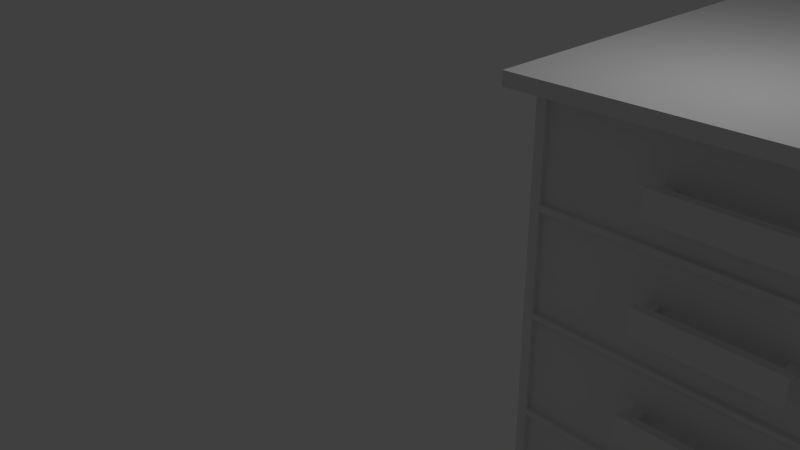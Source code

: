 # Source: Tavolo.blend  (saved by Blender 2.65.0; exported with 4.5.12 LTS)
import bpy
from mathutils import Matrix  # noqa: F401  (used for matrix-valued properties, if any)

bpy.ops.wm.read_factory_settings(use_empty=True)
scene = bpy.context.scene
scene.name = 'Scene'

# ---- collections
col_collection_1 = bpy.data.collections.new('Collection 1'); scene.collection.children.link(col_collection_1)

# ---- materials (node trees are filled in below, after node groups)
mat_material = bpy.data.materials.new('Material')
mat_material.alpha_threshold = 0.0
mat_material.use_transparent_shadow = False
mat_material.roughness = 0.5
mat_material.line_color = (0.0, 0.0, 0.0, 1.0)

# ---- material node trees

# ---- world
world_world = bpy.data.worlds.new('World'); scene.world = world_world
world_world.color = (0.05088, 0.05088, 0.05088)
world_world.use_sun_shadow = False
world_world.sun_shadow_jitter_overblur = 0.0
world_world.cycles.sampling_method = 'MANUAL'
world_world.cycles.sample_map_resolution = 256

# ---- cameras
cam_camera = bpy.data.cameras.new('Camera')
cam_camera.clip_end = 100.0
cam_camera.lens = 35.0
cam_camera.sensor_width = 32.0
cam_camera.sensor_height = 18.0
cam_camera.ortho_scale = 7.314
cam_camera.dof.focus_distance = 0.0
cam_camera.dof.aperture_fstop = 128.0

# ---- lights
light_lamp = bpy.data.lights.new('Lamp', 'POINT')
light_lamp.transmission_factor = 0.0
light_lamp.cutoff_distance = 30.0
light_lamp.energy = 100.0
light_lamp.shadow_buffer_clip_start = 1.001
light_lamp.shadow_soft_size = 0.1
light_lamp.shadow_maximum_resolution = 0.006
light_lamp.use_absolute_resolution = True
light_lamp.cycles.use_multiple_importance_sampling = False

# ---- meshes
me_cube_001 = bpy.data.meshes.new('Cube.001')
me_cube_001.from_pydata([(1.58, -1.028, 0.5287), (-0.9164, -1.028, 0.5287), (1.567, -1.028, 0.5), (-0.9862, -1.028, -1.007), (-0.9166, -1.028, 0.5), (-0.9166, -1.028, 0.02684), (1.638, 0.711, -1.007), (-0.9862, 0.711, -1.007), (5.558, 0.7418, -1.021), (5.558, 0.7418, 1.004), (5.591, 0.7397, -1.021), (5.591, 0.7397, 1.004), (5.622, 0.7336, -1.021), (5.622, 0.7336, 1.004), (5.65, 0.7236, -1.021), (5.65, 0.7236, 1.004), (5.675, 0.7102, -1.021), (5.675, 0.7102, 1.004), (5.696, 0.6939, -1.021), (5.696, 0.6939, 1.004), (5.711, 0.6752, -1.021), (5.711, 0.6752, 1.004), (5.72, 0.655, -1.021), (5.72, 0.655, 1.004), (5.723, 0.634, -1.021), (5.723, 0.634, 1.004), (5.72, 0.6129, -1.021), (5.72, 0.6129, 1.004), (5.711, 0.5927, -1.021), (5.711, 0.5927, 1.004), (5.696, 0.5741, -1.021), (5.696, 0.5741, 1.004), (5.675, 0.5577, -1.021), (5.675, 0.5577, 1.004), (5.65, 0.5443, -1.021), (5.65, 0.5443, 1.004), (5.622, 0.5344, -1.021), (5.622, 0.5344, 1.004), (5.591, 0.5282, -1.021), (5.591, 0.5282, 1.004), (5.558, 0.5261, -1.021), (5.558, 0.5261, 1.004), (5.526, 0.5282, -1.021), (5.526, 0.5282, 1.004), (5.495, 0.5344, -1.021), (5.495, 0.5344, 1.004), (5.467, 0.5443, -1.021), (5.467, 0.5443, 1.004), (5.442, 0.5577, -1.021), (5.442, 0.5577, 1.004), (5.421, 0.5741, -1.021), (5.421, 0.5741, 1.004), (5.406, 0.5927, -1.021), (5.406, 0.5927, 1.004), (5.396, 0.6129, -1.021), (5.396, 0.6129, 1.004), (5.393, 0.634, -1.021), (5.393, 0.634, 1.004), (5.396, 0.655, -1.021), (5.396, 0.655, 1.004), (5.406, 0.6752, -1.021), (5.406, 0.6752, 1.004), (5.421, 0.6939, -1.021), (5.421, 0.6939, 1.004), (5.442, 0.7102, -1.021), (5.442, 0.7102, 1.004), (5.467, 0.7236, -1.021), (5.467, 0.7236, 1.004), (5.495, 0.7336, -1.021), (5.495, 0.7336, 1.004), (5.526, 0.7397, -1.021), (5.526, 0.7397, 1.004), (5.558, -0.8324, -1.021), (5.558, -0.8324, 1.004), (5.591, -0.8344, -1.021), (5.591, -0.8344, 1.004), (5.622, -0.8406, -1.021), (5.622, -0.8406, 1.004), (5.65, -0.8505, -1.021), (5.65, -0.8505, 1.004), (5.675, -0.8639, -1.021), (5.675, -0.8639, 1.004), (5.696, -0.8803, -1.021), (5.696, -0.8803, 1.004), (5.711, -0.8989, -1.021), (5.711, -0.8989, 1.004), (5.72, -0.9192, -1.021), (5.72, -0.9192, 1.004), (5.723, -0.9402, -1.021), (5.723, -0.9402, 1.004), (5.72, -0.9612, -1.021), (5.72, -0.9612, 1.004), (5.711, -0.9815, -1.021), (5.711, -0.9815, 1.004), (5.696, -1.0, -1.021), (5.696, -1.0, 1.004), (5.675, -1.016, -1.021), (5.675, -1.016, 1.004), (5.65, -1.03, -1.021), (5.65, -1.03, 1.004), (5.622, -1.04, -1.021), (5.622, -1.04, 1.004), (5.591, -1.046, -1.021), (5.591, -1.046, 1.004), (5.558, -1.048, -1.021), (5.558, -1.048, 1.004), (5.526, -1.046, -1.021), (5.526, -1.046, 1.004), (5.495, -1.04, -1.021), (5.495, -1.04, 1.004), (5.467, -1.03, -1.021), (5.467, -1.03, 1.004), (5.442, -1.016, -1.021), (5.442, -1.016, 1.004), (5.421, -1.0, -1.021), (5.421, -1.0, 1.004), (5.406, -0.9815, -1.021), (5.406, -0.9815, 1.004), (5.396, -0.9612, -1.021), (5.396, -0.9612, 1.004), (5.393, -0.9402, -1.021), (5.393, -0.9402, 1.004), (5.396, -0.9192, -1.021), (5.396, -0.9192, 1.004), (5.406, -0.8989, -1.021), (5.406, -0.8989, 1.004), (5.421, -0.8803, -1.021), (5.421, -0.8803, 1.004), (5.442, -0.8639, -1.021), (5.442, -0.8639, 1.004), (5.467, -0.8505, -1.021), (5.467, -0.8505, 1.004), (5.495, -0.8406, -1.021), (5.495, -0.8406, 1.004), (5.526, -0.8344, -1.021), (5.526, -0.8344, 1.004), (1.567, -1.028, 0.02684), (-0.917, -1.028, 0.0005057), (1.568, -1.028, 0.0005057), (1.568, -1.028, -0.4689), (-0.917, -1.028, -0.4689), (1.568, -1.028, -0.5), (-0.9169, -1.028, -0.5), (-0.9169, -1.028, -0.9705), (1.568, -1.028, -0.9705), (1.638, -1.028, -1.0), (1.638, 0.711, -1.0), (-0.9862, 0.711, -1.0), (-0.9862, -1.028, -1.0), (-0.9862, -1.028, -0.5), (-0.9862, 0.711, -0.5), (1.638, 0.711, -0.5), (1.638, -1.028, -0.5), (-0.9164, -1.028, 0.9999), (1.638, -1.028, 0.0), (1.638, 0.711, 0.0), (-0.9862, 0.711, 0.0), (-0.9862, -1.028, 0.0), (-0.9862, -1.028, 0.5), (-0.9862, 0.711, 0.5), (1.638, 0.711, 0.5), (1.638, -1.028, 0.5), (1.638, -1.028, 1.0), (1.58, -1.028, 0.9999), (1.638, 0.711, 1.0), (-0.9862, 0.711, 1.0), (-0.9862, -1.028, 1.0), (1.638, -1.028, -1.007), (1.58, -1.003, 0.5287), (-0.9164, -1.003, 0.5287), (1.567, -1.003, 0.5), (-0.9166, -1.003, 0.5), (-0.9166, -1.003, 0.02684), (1.567, -1.003, 0.02684), (-0.917, -1.003, 0.0005057), (1.568, -1.003, 0.0005057), (1.568, -1.003, -0.4689), (-0.917, -1.003, -0.4689), (1.568, -1.003, -0.5), (-0.9169, -1.003, -0.5), (-0.9169, -1.003, -0.9705), (1.568, -1.003, -0.9705), (-0.9164, -1.003, 0.9999), (1.58, -1.003, 0.9999), (0.6772, -0.9997, 0.2406), (-0.0607, -0.9997, 0.2406), (5.557, -0.9268, -0.6319), (5.557, 0.6036, -0.6319), (5.54, -0.9268, -0.6308), (5.54, 0.6036, -0.6308), (5.523, -0.9268, -0.6276), (5.523, 0.6036, -0.6276), (5.508, -0.9268, -0.6223), (5.508, 0.6036, -0.6223), (5.495, -0.9268, -0.6152), (5.495, 0.6036, -0.6152), (5.484, -0.9268, -0.6066), (5.484, 0.6036, -0.6066), (5.476, -0.9268, -0.5967), (5.476, 0.6036, -0.5967), (5.471, -0.9268, -0.586), (5.471, 0.6036, -0.586), (5.469, -0.9268, -0.5748), (5.469, 0.6036, -0.5748), (5.471, -0.9268, -0.5637), (5.471, 0.6036, -0.5637), (5.476, -0.9268, -0.553), (5.476, 0.6036, -0.553), (5.484, -0.9268, -0.5431), (5.484, 0.6036, -0.5431), (5.495, -0.9268, -0.5344), (5.495, 0.6036, -0.5344), (5.508, -0.9268, -0.5273), (5.508, 0.6036, -0.5273), (5.523, -0.9268, -0.5221), (5.523, 0.6036, -0.5221), (5.54, -0.9268, -0.5188), (5.54, 0.6036, -0.5188), (5.557, -0.9268, -0.5177), (5.557, 0.6036, -0.5177), (5.574, -0.9268, -0.5188), (5.574, 0.6036, -0.5188), (5.59, -0.9268, -0.5221), (5.59, 0.6036, -0.5221), (5.605, -0.9268, -0.5273), (5.605, 0.6036, -0.5273), (5.618, -0.9268, -0.5344), (5.618, 0.6036, -0.5344), (5.629, -0.9268, -0.5431), (5.629, 0.6036, -0.5431), (5.637, -0.9268, -0.553), (5.637, 0.6036, -0.553), (5.642, -0.9268, -0.5637), (5.642, 0.6036, -0.5637), (5.644, -0.9268, -0.5748), (5.644, 0.6036, -0.5748), (5.642, -0.9268, -0.586), (5.642, 0.6036, -0.586), (5.637, -0.9268, -0.5967), (5.637, 0.6036, -0.5967), (5.629, -0.9268, -0.6066), (5.629, 0.6036, -0.6066), (5.618, -0.9268, -0.6152), (5.618, 0.6036, -0.6152), (5.605, -0.9268, -0.6223), (5.605, 0.6036, -0.6223), (5.59, -0.9268, -0.6276), (5.59, 0.6036, -0.6276), (5.574, -0.9268, -0.6308), (5.574, 0.6036, -0.6308), (-0.0607, -0.9997, 0.3019), (0.6772, -0.9997, 0.3019), (-0.141, -0.9997, 0.2406), (0.7611, -0.9997, 0.2406), (0.7611, -0.9997, 0.3019), (-0.141, -0.9997, 0.3019), (0.6772, -0.9997, 0.2712), (-0.0607, -0.9997, 0.2712), (-0.141, -0.9997, 0.2712), (0.7611, -0.9997, 0.2712), (0.6772, -1.099, 0.2406), (-0.0607, -1.099, 0.2406), (-0.0607, -1.099, 0.3019), (0.6772, -1.099, 0.3019), (-0.141, -1.099, 0.2406), (0.6772, -1.099, 0.3325), (0.7611, -1.099, 0.2406), (-0.0607, -1.099, 0.21), (0.6772, -1.099, 0.21), (0.7611, -1.099, 0.3019), (-0.0607, -1.099, 0.3325), (-0.141, -1.099, 0.3019), (0.2934, -1.099, 0.2406), (0.6772, -1.099, 0.2712), (0.2934, -1.099, 0.3019), (-0.0607, -1.099, 0.2712), (0.2934, -1.099, 0.2712), (-0.141, -1.099, 0.2712), (0.2934, -1.099, 0.3325), (0.7611, -1.099, 0.2712), (0.2934, -1.099, 0.21), (0.7611, -1.138, 0.3325), (0.7611, -1.099, 0.3325), (-0.141, -1.099, 0.3325), (-0.141, -1.138, 0.3325), (0.7611, -1.138, 0.21), (0.7611, -1.099, 0.21), (-0.141, -1.138, 0.21), (-0.141, -1.099, 0.21), (-0.141, -1.099, 0.6784), (-0.141, -1.138, 0.6784), (0.7611, -1.099, 0.6784), (0.7611, -1.138, 0.6784), (-0.141, -1.138, 0.801), (-0.141, -1.099, 0.801), (0.7611, -1.099, 0.801), (0.7611, -1.138, 0.801), (0.2934, -1.099, 0.6784), (0.7611, -1.099, 0.7397), (0.2934, -1.099, 0.801), (-0.141, -1.099, 0.7397), (0.2934, -1.099, 0.7397), (-0.0607, -1.099, 0.7397), (0.2934, -1.099, 0.7703), (0.6772, -1.099, 0.7397), (0.2934, -1.099, 0.7091), (-0.141, -1.099, 0.7703), (-0.0607, -1.099, 0.801), (0.7611, -1.099, 0.7703), (0.6772, -1.099, 0.6784), (-0.0607, -1.099, 0.6784), (0.7611, -1.099, 0.7091), (0.6772, -1.099, 0.801), (-0.141, -1.099, 0.7091), (0.6772, -1.099, 0.7703), (-0.0607, -1.099, 0.7703), (-0.0607, -1.099, 0.7091), (0.6772, -1.099, 0.7091), (0.7611, -0.9997, 0.7397), (-0.141, -0.9997, 0.7397), (-0.0607, -0.9997, 0.7397), (0.6772, -0.9997, 0.7397), (-0.141, -0.9997, 0.7703), (0.7611, -0.9997, 0.7703), (0.7611, -0.9997, 0.7091), (-0.141, -0.9997, 0.7091), (0.6772, -0.9997, 0.7703), (-0.0607, -0.9997, 0.7703), (-0.0607, -0.9997, 0.7091), (0.6772, -0.9997, 0.7091), (0.6772, -0.9997, -0.243), (-0.0607, -0.9997, -0.243), (-0.0607, -0.9997, -0.1817), (0.6772, -0.9997, -0.1817), (-0.141, -0.9997, -0.243), (0.7611, -0.9997, -0.243), (0.7611, -0.9997, -0.1817), (-0.141, -0.9997, -0.1817), (0.6772, -0.9997, -0.2123), (-0.0607, -0.9997, -0.2123), (-0.141, -0.9997, -0.2123), (0.7611, -0.9997, -0.2123), (0.6772, -1.099, -0.243), (-0.0607, -1.099, -0.243), (-0.0607, -1.099, -0.1817), (0.6772, -1.099, -0.1817), (-0.141, -1.099, -0.243), (0.6772, -1.099, -0.1511), (0.7611, -1.099, -0.243), (-0.0607, -1.099, -0.2736), (0.6772, -1.099, -0.2736), (0.7611, -1.099, -0.1817), (-0.0607, -1.099, -0.1511), (-0.141, -1.099, -0.1817), (0.2934, -1.099, -0.243), (0.6772, -1.099, -0.2123), (0.2934, -1.099, -0.1817), (-0.0607, -1.099, -0.2123), (0.2934, -1.099, -0.2123), (-0.141, -1.099, -0.2123), (0.2934, -1.099, -0.1511), (0.7611, -1.099, -0.2123), (0.2934, -1.099, -0.2736), (0.7611, -1.138, -0.1511), (0.7611, -1.099, -0.1511), (-0.141, -1.099, -0.1511), (-0.141, -1.138, -0.1511), (0.7611, -1.138, -0.2736), (0.7611, -1.099, -0.2736), (-0.141, -1.138, -0.2736), (-0.141, -1.099, -0.2736), (0.6772, -0.9997, -0.7492), (-0.0607, -0.9997, -0.7492), (-0.0607, -0.9997, -0.6879), (0.6772, -0.9997, -0.6879), (-0.141, -0.9997, -0.7492), (0.7611, -0.9997, -0.7492), (0.7611, -0.9997, -0.6879), (-0.141, -0.9997, -0.6879), (0.6772, -0.9997, -0.7186), (-0.0607, -0.9997, -0.7186), (-0.141, -0.9997, -0.7186), (0.7611, -0.9997, -0.7186), (0.6772, -1.099, -0.7492), (-0.0607, -1.099, -0.7492), (-0.0607, -1.099, -0.6879), (0.6772, -1.099, -0.6879), (-0.141, -1.099, -0.7492), (0.6772, -1.099, -0.6573), (0.7611, -1.099, -0.7492), (-0.0607, -1.099, -0.7798), (0.6772, -1.099, -0.7798), (0.7611, -1.099, -0.6879), (-0.0607, -1.099, -0.6573), (-0.141, -1.099, -0.6879), (0.2934, -1.099, -0.7492), (0.6772, -1.099, -0.7186), (0.2934, -1.099, -0.6879), (-0.0607, -1.099, -0.7186), (0.2934, -1.099, -0.7186), (-0.141, -1.099, -0.7186), (0.2934, -1.099, -0.6573), (0.7611, -1.099, -0.7186), (0.2934, -1.099, -0.7798), (0.7611, -1.138, -0.6573), (0.7611, -1.099, -0.6573), (-0.141, -1.099, -0.6573), (-0.141, -1.138, -0.6573), (0.7611, -1.138, -0.7798), (0.7611, -1.099, -0.7798), (-0.141, -1.138, -0.7798), (-0.141, -1.099, -0.7798)], [], [(155, 156, 150, 151), (162, 164, 160, 161), (165, 166, 158, 159), (154, 157, 5, 136), (166, 162, 163, 153), (160, 159, 156, 155), (8, 9, 11, 10), (10, 11, 13, 12), (12, 13, 15, 14), (14, 15, 17, 16), (16, 17, 19, 18), (18, 19, 21, 20), (20, 21, 23, 22), (22, 23, 25, 24), (24, 25, 27, 26), (26, 27, 29, 28), (28, 29, 31, 30), (30, 31, 33, 32), (32, 33, 35, 34), (34, 35, 37, 36), (36, 37, 39, 38), (38, 39, 41, 40), (40, 41, 43, 42), (42, 43, 45, 44), (44, 45, 47, 46), (46, 47, 49, 48), (48, 49, 51, 50), (50, 51, 53, 52), (52, 53, 55, 54), (54, 55, 57, 56), (56, 57, 59, 58), (58, 59, 61, 60), (60, 61, 63, 62), (62, 63, 65, 64), (64, 65, 67, 66), (66, 67, 69, 68), (11, 9, 71, 69, 67, 65, 63, 61, 59, 57, 55, 53, 51, 49, 47, 45, 43, 41, 39, 37, 35, 33, 31, 29, 27, 25, 23, 21, 19, 17, 15, 13), (70, 71, 9, 8), (68, 69, 71, 70), (8, 10, 12, 14, 16, 18, 20, 22, 24, 26, 28, 30, 32, 34, 36, 38, 40, 42, 44, 46, 48, 50, 52, 54, 56, 58, 60, 62, 64, 66, 68, 70), (72, 73, 75, 74), (74, 75, 77, 76), (76, 77, 79, 78), (78, 79, 81, 80), (80, 81, 83, 82), (82, 83, 85, 84), (84, 85, 87, 86), (86, 87, 89, 88), (88, 89, 91, 90), (90, 91, 93, 92), (92, 93, 95, 94), (94, 95, 97, 96), (96, 97, 99, 98), (98, 99, 101, 100), (100, 101, 103, 102), (102, 103, 105, 104), (104, 105, 107, 106), (106, 107, 109, 108), (108, 109, 111, 110), (110, 111, 113, 112), (112, 113, 115, 114), (114, 115, 117, 116), (116, 117, 119, 118), (118, 119, 121, 120), (120, 121, 123, 122), (122, 123, 125, 124), (124, 125, 127, 126), (126, 127, 129, 128), (128, 129, 131, 130), (130, 131, 133, 132), (75, 73, 135, 133, 131, 129, 127, 125, 123, 121, 119, 117, 115, 113, 111, 109, 107, 105, 103, 101, 99, 97, 95, 93, 91, 89, 87, 85, 83, 81, 79, 77), (134, 135, 73, 72), (132, 133, 135, 134), (72, 74, 76, 78, 80, 82, 84, 86, 88, 90, 92, 94, 96, 98, 100, 102, 104, 106, 108, 110, 112, 114, 116, 118, 120, 122, 124, 126, 128, 130, 132, 134), (161, 154, 136, 2), (164, 165, 159, 160), (0, 1, 169, 168), (3, 7, 6, 167), (157, 154, 138, 137), (149, 157, 137, 140), (152, 149, 140, 139), (138, 139, 176, 175), (162, 161, 0, 163), (152, 145, 144, 141), (149, 152, 141, 142), (145, 148, 143, 144), (164, 162, 167, 6), (165, 164, 6, 7), (166, 165, 7, 3), (5, 4, 171, 172), (151, 150, 147, 146), (148, 149, 142, 143), (152, 151, 146, 145), (150, 149, 148, 147), (161, 158, 1, 0), (158, 161, 2, 4), (158, 166, 153, 1), (145, 146, 147, 148), (154, 155, 151, 152), (161, 160, 155, 154), (154, 152, 139, 138), (142, 141, 178, 179), (159, 158, 157, 156), (157, 158, 4, 5), (156, 157, 149, 150), (171, 170, 173, 172), (174, 175, 176, 177), (179, 178, 181, 180), (182, 183, 168, 169), (139, 140, 177, 176), (163, 0, 168, 183), (4, 2, 170, 171), (143, 142, 179, 180), (1, 153, 182, 169), (136, 5, 172, 173), (140, 137, 174, 177), (141, 144, 181, 178), (2, 136, 173, 170), (144, 143, 180, 181), (137, 138, 175, 174), (153, 163, 183, 182), (186, 187, 189, 188), (188, 189, 191, 190), (190, 191, 193, 192), (192, 193, 195, 194), (194, 195, 197, 196), (196, 197, 199, 198), (198, 199, 201, 200), (200, 201, 203, 202), (202, 203, 205, 204), (204, 205, 207, 206), (206, 207, 209, 208), (208, 209, 211, 210), (210, 211, 213, 212), (212, 213, 215, 214), (214, 215, 217, 216), (216, 217, 219, 218), (218, 219, 221, 220), (220, 221, 223, 222), (222, 223, 225, 224), (264, 277, 258, 252), (224, 225, 227, 226), (262, 275, 257, 250), (226, 227, 229, 228), (261, 264, 252, 185), (228, 229, 231, 230), (279, 266, 253, 259), (230, 231, 233, 232), (277, 271, 255, 258), (232, 233, 235, 234), (263, 269, 254, 251), (234, 235, 237, 236), (275, 261, 185, 257), (236, 237, 239, 238), (266, 260, 184, 253), (238, 239, 241, 240), (256, 259, 253, 184), (240, 241, 243, 242), (258, 257, 185, 252), (242, 243, 245, 244), (255, 250, 257, 258), (244, 245, 247, 246), (189, 187, 249, 247, 245, 243, 241, 239, 237, 235, 233, 231, 229, 227, 225, 223, 221, 219, 217, 215, 213, 211, 209, 207, 205, 203, 201, 199, 197, 195, 193, 191), (248, 249, 187, 186), (246, 247, 249, 248), (186, 188, 190, 192, 194, 196, 198, 200, 202, 204, 206, 208, 210, 212, 214, 216, 218, 220, 222, 224, 226, 228, 230, 232, 234, 236, 238, 240, 242, 244, 246, 248), (251, 254, 259, 256), (271, 262, 250, 255), (276, 273, 260, 272), (272, 260, 268, 280), (275, 276, 272, 261), (273, 263, 251, 256), (264, 261, 267, 288), (270, 278, 274, 262), (283, 270, 262, 271), (269, 279, 259, 254), (265, 282, 269, 263), (284, 283, 271, 277, 264, 288, 287), (260, 266, 286, 268), (282, 281, 285, 286, 266, 279, 269), (281, 284, 287, 285), (287, 288, 267, 280, 268, 286, 285), (281, 282, 265, 278, 270, 283, 284), (261, 272, 280, 267), (262, 274, 276, 275), (260, 273, 256, 184), (274, 263, 273, 276), (278, 265, 263, 274), (299, 312, 314, 303), (303, 314, 304, 301), (317, 304, 321, 329), (315, 303, 301, 302), (316, 305, 297, 310), (296, 295, 312, 299, 307, 294, 293), (290, 289, 310, 297, 309, 291, 292), (296, 293, 290, 292), (295, 296, 292, 291, 311, 298, 308), (317, 311, 291, 309), (293, 294, 306, 300, 313, 289, 290), (312, 295, 308, 314), (308, 298, 318, 323), (294, 307, 315, 306), (307, 299, 303, 315), (313, 316, 310, 289), (304, 314, 326, 321), (302, 301, 305, 316), (305, 317, 309, 297), (301, 304, 317, 305), (306, 315, 327, 322), (326, 323, 318, 321), (322, 327, 320, 319), (319, 320, 328, 325), (321, 318, 324, 329), (311, 317, 329, 324), (302, 316, 328, 320), (314, 308, 323, 326), (300, 306, 322, 319), (298, 311, 324, 318), (316, 313, 325, 328), (315, 302, 320, 327), (313, 300, 319, 325), (346, 359, 340, 334), (344, 357, 339, 332), (343, 346, 334, 331), (361, 348, 335, 341), (359, 353, 337, 340), (345, 351, 336, 333), (357, 343, 331, 339), (348, 342, 330, 335), (338, 341, 335, 330), (340, 339, 331, 334), (337, 332, 339, 340), (333, 336, 341, 338), (353, 344, 332, 337), (358, 355, 342, 354), (354, 342, 350, 362), (357, 358, 354, 343), (355, 345, 333, 338), (346, 343, 349, 370), (352, 360, 356, 344), (365, 352, 344, 353), (351, 361, 341, 336), (347, 364, 351, 345), (366, 365, 353, 359, 346, 370, 369), (342, 348, 368, 350), (364, 363, 367, 368, 348, 361, 351), (363, 366, 369, 367), (369, 370, 349, 362, 350, 368, 367), (363, 364, 347, 360, 352, 365, 366), (343, 354, 362, 349), (344, 356, 358, 357), (342, 355, 338, 330), (356, 345, 355, 358), (360, 347, 345, 356), (387, 400, 381, 375), (385, 398, 380, 373), (384, 387, 375, 372), (402, 389, 376, 382), (400, 394, 378, 381), (386, 392, 377, 374), (398, 384, 372, 380), (389, 383, 371, 376), (379, 382, 376, 371), (381, 380, 372, 375), (378, 373, 380, 381), (374, 377, 382, 379), (394, 385, 373, 378), (399, 396, 383, 395), (395, 383, 391, 403), (398, 399, 395, 384), (396, 386, 374, 379), (387, 384, 390, 411), (393, 401, 397, 385), (406, 393, 385, 394), (392, 402, 382, 377), (388, 405, 392, 386), (407, 406, 394, 400, 387, 411, 410), (383, 389, 409, 391), (405, 404, 408, 409, 389, 402, 392), (404, 407, 410, 408), (410, 411, 390, 403, 391, 409, 408), (404, 405, 388, 401, 393, 406, 407), (384, 395, 403, 390), (385, 397, 399, 398), (383, 396, 379, 371), (397, 386, 396, 399), (401, 388, 386, 397)])
me_cube_001.use_remesh_preserve_volume = False
me_cube_001.use_remesh_preserve_attributes = False
me_cube_001.use_mirror_vertex_groups = False
me_cube_001.update()
me_cube = bpy.data.meshes.new('Cube')
me_cube.from_pydata([(1.0, 1.0, -1.0), (1.0, -1.0, -1.0), (-1.0, -1.0, -1.0), (-1.0, 1.0, -1.0), (1.0, 1.0, 1.0), (1.0, -1.0, 1.0), (-1.0, -1.0, 1.0), (-1.0, 1.0, 1.0)], [], [(0, 1, 2, 3), (4, 7, 6, 5), (0, 4, 5, 1), (1, 5, 6, 2), (2, 6, 7, 3), (4, 0, 3, 7)])
me_cube.materials.append(mat_material)
me_cube.use_remesh_preserve_volume = False
me_cube.use_remesh_preserve_attributes = False
me_cube.use_mirror_vertex_groups = False
me_cube.update()

# ---- objects
ob_cube_001 = bpy.data.objects.new('Cube.001', me_cube_001)
ob_cube = bpy.data.objects.new('Cube', me_cube)
ob_lamp = bpy.data.objects.new('Lamp', light_lamp)
ob_camera = bpy.data.objects.new('Camera', cam_camera)

# ---- transforms, parenting, visibility, modifiers, constraints
ob_cube_001.location = (4.0, 3.0, 0.0)
ob_cube_001.scale = (1.752, 2.682, 2.676)
ob_cube_001.lineart.crease_threshold = 0.0
ob_cube.location = (8.1, 2.6, 2.76)
ob_cube.scale = (6.091, 2.59, 0.0842)
ob_cube.lock_rotations_4d = False
ob_cube.empty_display_type = 'ARROWS'
ob_cube.lineart.crease_threshold = 0.0
ob_lamp.location = (4.076, 1.005, 5.904)
ob_lamp.rotation_euler = (0.6503, 0.05522, 1.866)
ob_lamp.lock_rotations_4d = False
ob_lamp.empty_display_type = 'ARROWS'
ob_lamp.color = (0.0, 0.0, 0.0, 0.0)
ob_lamp.lineart.crease_threshold = 0.0
ob_camera.location = (7.481, -6.508, 5.344)
ob_camera.rotation_euler = (1.109, 0.01082, 0.8149)
ob_camera.lock_rotations_4d = False
ob_camera.empty_display_type = 'ARROWS'
ob_camera.color = (0.0, 0.0, 0.0, 0.0)
ob_camera.display_type = 'WIRE'
ob_camera.lineart.crease_threshold = 0.0

# ---- collection membership
col_collection_1.objects.link(ob_cube_001)
col_collection_1.objects.link(ob_cube)
col_collection_1.objects.link(ob_lamp)
col_collection_1.objects.link(ob_camera)

# ---- scene / render settings (as saved in the file)
scene.camera = ob_camera
scene.frame_start = 1; scene.frame_end = 250; scene.frame_set(0)
scene.render.engine = 'BLENDER_EEVEE_NEXT'
scene.render.image_settings.color_mode = 'RGB'
scene.render.image_settings.compression = 90
scene.render.resolution_percentage = 50
scene.render.dither_intensity = 0.0
scene.render.bake_margin = 2
scene.render.bake_bias = 0.0
scene.cycles.use_denoising = False
scene.cycles.samples = 10
scene.cycles.sampling_pattern = 'TABULATED_SOBOL'
scene.cycles.light_sampling_threshold = 0.0
scene.cycles.use_adaptive_sampling = False
scene.cycles.use_light_tree = False
scene.cycles.blur_glossy = 0.0
scene.cycles.volume_bounces = 1
scene.cycles.pixel_filter_type = 'GAUSSIAN'
scene.cycles.sample_clamp_indirect = 0.0
scene.view_settings.view_transform = 'Standard'
bpy.context.view_layer.update()
